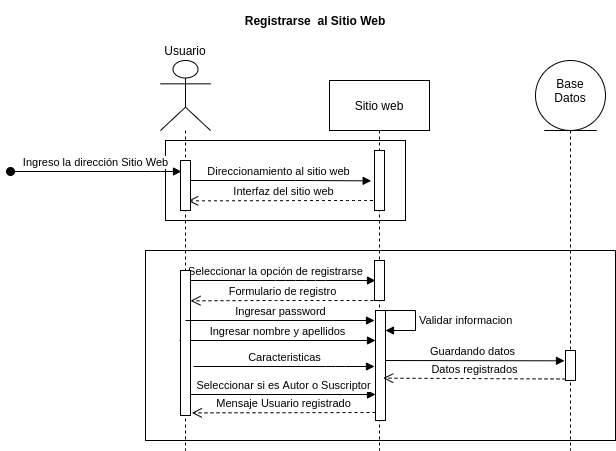

The diagram above was exported from draw.io. Its source (the exported page's mxGraphModel, read from the mxfile embedded in the PNG):
<mxGraphModel dx="1727" dy="520" grid="1" gridSize="10" guides="1" tooltips="1" connect="1" arrows="1" fold="1" page="1" pageScale="1" pageWidth="827" pageHeight="1169" math="0" shadow="0">
  <root>
    <mxCell id="Y1BYFw6gJfZOnwQJxTW5-0" />
    <mxCell id="Y1BYFw6gJfZOnwQJxTW5-1" parent="Y1BYFw6gJfZOnwQJxTW5-0" />
    <mxCell id="1Sehq1b9tueM8t68d1J5-7" value="" style="rounded=0;whiteSpace=wrap;html=1;" vertex="1" parent="Y1BYFw6gJfZOnwQJxTW5-1">
      <mxGeometry x="130" y="440" width="470" height="190" as="geometry" />
    </mxCell>
    <mxCell id="1Sehq1b9tueM8t68d1J5-6" value="" style="rounded=0;whiteSpace=wrap;html=1;" vertex="1" parent="Y1BYFw6gJfZOnwQJxTW5-1">
      <mxGeometry x="150" y="330" width="240" height="80" as="geometry" />
    </mxCell>
    <mxCell id="YB1qF6eXOHa_IUmtGjLH-3" value="Ingresar nombre y apellidos" style="html=1;verticalAlign=bottom;endArrow=block;" edge="1" parent="Y1BYFw6gJfZOnwQJxTW5-1">
      <mxGeometry width="80" relative="1" as="geometry">
        <mxPoint x="164" y="530" as="sourcePoint" />
        <mxPoint x="360" y="530" as="targetPoint" />
      </mxGeometry>
    </mxCell>
    <mxCell id="8amxZiSVZpxPAlbQFekX-24" value="Guardando datos" style="html=1;verticalAlign=bottom;endArrow=block;entryX=-0.1;entryY=0.344;targetPerimeterSpacing=-1;entryDx=0;entryDy=0;entryPerimeter=0;" parent="Y1BYFw6gJfZOnwQJxTW5-1" target="8amxZiSVZpxPAlbQFekX-23" edge="1">
      <mxGeometry relative="1" as="geometry">
        <mxPoint x="364" y="550" as="sourcePoint" />
        <Array as="points" />
      </mxGeometry>
    </mxCell>
    <mxCell id="8amxZiSVZpxPAlbQFekX-14" value="Seleccionar la opción de registrarse" style="html=1;verticalAlign=bottom;startArrow=oval;startFill=1;endArrow=block;startSize=8;targetPerimeterSpacing=-1;" parent="Y1BYFw6gJfZOnwQJxTW5-1" edge="1" target="YB1qF6eXOHa_IUmtGjLH-0">
      <mxGeometry x="-0.0526" width="60" relative="1" as="geometry">
        <mxPoint x="170" y="470" as="sourcePoint" />
        <mxPoint x="360" y="487" as="targetPoint" />
        <Array as="points">
          <mxPoint x="270" y="470" />
          <mxPoint x="300" y="470" />
        </Array>
        <mxPoint as="offset" />
      </mxGeometry>
    </mxCell>
    <mxCell id="8amxZiSVZpxPAlbQFekX-11" value="Interfaz del sitio web" style="html=1;verticalAlign=bottom;endArrow=open;dashed=1;endSize=8;targetPerimeterSpacing=-1;entryX=0.767;entryY=0.807;entryDx=0;entryDy=0;entryPerimeter=0;" parent="Y1BYFw6gJfZOnwQJxTW5-1" source="8amxZiSVZpxPAlbQFekX-8" target="8amxZiSVZpxPAlbQFekX-6" edge="1">
      <mxGeometry relative="1" as="geometry">
        <mxPoint x="360" y="440" as="sourcePoint" />
        <mxPoint x="280" y="440" as="targetPoint" />
        <Array as="points">
          <mxPoint x="340" y="390" />
        </Array>
      </mxGeometry>
    </mxCell>
    <mxCell id="8amxZiSVZpxPAlbQFekX-10" value="Direccionamiento al sitio web" style="html=1;verticalAlign=bottom;startArrow=oval;endArrow=block;startSize=8;targetPerimeterSpacing=-1;entryX=-0.333;entryY=0.506;entryDx=0;entryDy=0;entryPerimeter=0;" parent="Y1BYFw6gJfZOnwQJxTW5-1" source="8amxZiSVZpxPAlbQFekX-5" target="8amxZiSVZpxPAlbQFekX-9" edge="1">
      <mxGeometry relative="1" as="geometry">
        <mxPoint x="300" y="410" as="sourcePoint" />
        <Array as="points">
          <mxPoint x="290" y="370" />
        </Array>
      </mxGeometry>
    </mxCell>
    <mxCell id="8amxZiSVZpxPAlbQFekX-0" value="&lt;b&gt;Registrarse&amp;nbsp; al Sitio Web&lt;/b&gt;" style="text;html=1;strokeColor=none;fillColor=none;align=center;verticalAlign=middle;whiteSpace=wrap;rounded=0;shadow=0;" parent="Y1BYFw6gJfZOnwQJxTW5-1" vertex="1">
      <mxGeometry y="190" width="600" height="40" as="geometry" />
    </mxCell>
    <mxCell id="8amxZiSVZpxPAlbQFekX-5" value="" style="shape=umlLifeline;participant=umlActor;perimeter=lifelinePerimeter;whiteSpace=wrap;html=1;container=1;collapsible=0;recursiveResize=0;verticalAlign=top;spacingTop=36;outlineConnect=0;shadow=0;size=70;" parent="Y1BYFw6gJfZOnwQJxTW5-1" vertex="1">
      <mxGeometry x="145" y="250" width="50" height="390" as="geometry" />
    </mxCell>
    <mxCell id="8amxZiSVZpxPAlbQFekX-6" value="" style="html=1;points=[];perimeter=orthogonalPerimeter;shadow=0;" parent="8amxZiSVZpxPAlbQFekX-5" vertex="1">
      <mxGeometry x="20" y="100" width="10" height="50" as="geometry" />
    </mxCell>
    <mxCell id="8amxZiSVZpxPAlbQFekX-7" value="Ingreso la dirección Sitio Web" style="html=1;verticalAlign=bottom;startArrow=oval;endArrow=block;startSize=8;targetPerimeterSpacing=-1;" parent="8amxZiSVZpxPAlbQFekX-5" target="8amxZiSVZpxPAlbQFekX-6" edge="1">
      <mxGeometry relative="1" as="geometry">
        <mxPoint x="-150" y="111" as="sourcePoint" />
        <Array as="points">
          <mxPoint y="111" />
        </Array>
      </mxGeometry>
    </mxCell>
    <mxCell id="8amxZiSVZpxPAlbQFekX-12" value="" style="html=1;points=[];perimeter=orthogonalPerimeter;shadow=0;" parent="8amxZiSVZpxPAlbQFekX-5" vertex="1">
      <mxGeometry x="20" y="210" width="10" height="145" as="geometry" />
    </mxCell>
    <mxCell id="8amxZiSVZpxPAlbQFekX-8" value="Sitio web" style="shape=umlLifeline;perimeter=lifelinePerimeter;whiteSpace=wrap;html=1;container=1;collapsible=0;recursiveResize=0;outlineConnect=0;shadow=0;size=50;" parent="Y1BYFw6gJfZOnwQJxTW5-1" vertex="1">
      <mxGeometry x="314" y="270" width="100" height="370" as="geometry" />
    </mxCell>
    <mxCell id="YB1qF6eXOHa_IUmtGjLH-4" value="Ingresar password" style="html=1;verticalAlign=bottom;endArrow=block;" edge="1" parent="8amxZiSVZpxPAlbQFekX-8">
      <mxGeometry width="80" relative="1" as="geometry">
        <mxPoint x="-144" y="240" as="sourcePoint" />
        <mxPoint x="45" y="240" as="targetPoint" />
      </mxGeometry>
    </mxCell>
    <mxCell id="8amxZiSVZpxPAlbQFekX-9" value="" style="html=1;points=[];perimeter=orthogonalPerimeter;shadow=0;" parent="8amxZiSVZpxPAlbQFekX-8" vertex="1">
      <mxGeometry x="45" y="70" width="10" height="60" as="geometry" />
    </mxCell>
    <mxCell id="8amxZiSVZpxPAlbQFekX-13" value="" style="html=1;points=[];perimeter=orthogonalPerimeter;shadow=0;" parent="8amxZiSVZpxPAlbQFekX-8" vertex="1">
      <mxGeometry x="46" y="230" width="10" height="110" as="geometry" />
    </mxCell>
    <mxCell id="8amxZiSVZpxPAlbQFekX-22" value="Validar informacion" style="edgeStyle=orthogonalEdgeStyle;html=1;align=left;spacingLeft=2;endArrow=block;rounded=0;targetPerimeterSpacing=-1;" parent="8amxZiSVZpxPAlbQFekX-8" edge="1">
      <mxGeometry relative="1" as="geometry">
        <mxPoint x="56" y="230" as="sourcePoint" />
        <Array as="points">
          <mxPoint x="86" y="230" />
          <mxPoint x="86" y="250" />
        </Array>
        <mxPoint x="56" y="250" as="targetPoint" />
      </mxGeometry>
    </mxCell>
    <mxCell id="YB1qF6eXOHa_IUmtGjLH-0" value="" style="html=1;points=[];perimeter=orthogonalPerimeter;" vertex="1" parent="8amxZiSVZpxPAlbQFekX-8">
      <mxGeometry x="45" y="180" width="10" height="40" as="geometry" />
    </mxCell>
    <mxCell id="8amxZiSVZpxPAlbQFekX-15" value="" style="shape=umlLifeline;participant=umlEntity;perimeter=lifelinePerimeter;whiteSpace=wrap;html=1;container=1;collapsible=0;recursiveResize=0;verticalAlign=top;spacingTop=36;outlineConnect=0;shadow=0;size=70;" parent="Y1BYFw6gJfZOnwQJxTW5-1" vertex="1">
      <mxGeometry x="520" y="250" width="70" height="390" as="geometry" />
    </mxCell>
    <mxCell id="8amxZiSVZpxPAlbQFekX-17" value="Base&lt;br&gt;Datos" style="text;html=1;strokeColor=none;fillColor=none;align=center;verticalAlign=middle;whiteSpace=wrap;rounded=0;shadow=0;" parent="8amxZiSVZpxPAlbQFekX-15" vertex="1">
      <mxGeometry x="15" width="40" height="60" as="geometry" />
    </mxCell>
    <mxCell id="8amxZiSVZpxPAlbQFekX-23" value="" style="html=1;points=[];perimeter=orthogonalPerimeter;shadow=0;" parent="8amxZiSVZpxPAlbQFekX-15" vertex="1">
      <mxGeometry x="30" y="290" width="10" height="30" as="geometry" />
    </mxCell>
    <mxCell id="8amxZiSVZpxPAlbQFekX-16" value="Usuario" style="text;html=1;strokeColor=none;fillColor=none;align=center;verticalAlign=middle;whiteSpace=wrap;rounded=0;shadow=0;" parent="Y1BYFw6gJfZOnwQJxTW5-1" vertex="1">
      <mxGeometry x="150" y="230" width="40" height="20" as="geometry" />
    </mxCell>
    <mxCell id="8amxZiSVZpxPAlbQFekX-25" value="Datos registrados" style="html=1;verticalAlign=bottom;endArrow=open;dashed=1;endSize=8;exitX=0;exitY=0.95;targetPerimeterSpacing=-1;entryX=0.767;entryY=0.615;entryDx=0;entryDy=0;entryPerimeter=0;" parent="Y1BYFw6gJfZOnwQJxTW5-1" source="8amxZiSVZpxPAlbQFekX-23" edge="1" target="8amxZiSVZpxPAlbQFekX-13">
      <mxGeometry relative="1" as="geometry">
        <mxPoint x="368" y="609" as="targetPoint" />
        <Array as="points" />
      </mxGeometry>
    </mxCell>
    <mxCell id="YB1qF6eXOHa_IUmtGjLH-1" value="Formulario de registro" style="html=1;verticalAlign=bottom;endArrow=open;dashed=1;endSize=8;entryX=1;entryY=0.209;entryDx=0;entryDy=0;entryPerimeter=0;" edge="1" parent="Y1BYFw6gJfZOnwQJxTW5-1" target="8amxZiSVZpxPAlbQFekX-12">
      <mxGeometry relative="1" as="geometry">
        <mxPoint x="358" y="490" as="sourcePoint" />
        <mxPoint x="170" y="510" as="targetPoint" />
        <Array as="points">
          <mxPoint x="320" y="490" />
          <mxPoint x="250" y="490" />
        </Array>
      </mxGeometry>
    </mxCell>
    <mxCell id="1Sehq1b9tueM8t68d1J5-0" value="Caracteristicas" style="html=1;verticalAlign=bottom;endArrow=block;" edge="1" parent="Y1BYFw6gJfZOnwQJxTW5-1">
      <mxGeometry width="80" relative="1" as="geometry">
        <mxPoint x="178" y="556" as="sourcePoint" />
        <mxPoint x="359" y="556" as="targetPoint" />
        <Array as="points">
          <mxPoint x="320" y="556" />
        </Array>
      </mxGeometry>
    </mxCell>
    <mxCell id="1Sehq1b9tueM8t68d1J5-1" value="Mensaje Usuario registrado" style="html=1;verticalAlign=bottom;endArrow=open;dashed=1;endSize=8;entryX=1.133;entryY=0.982;entryDx=0;entryDy=0;entryPerimeter=0;" edge="1" parent="Y1BYFw6gJfZOnwQJxTW5-1" target="8amxZiSVZpxPAlbQFekX-12">
      <mxGeometry relative="1" as="geometry">
        <mxPoint x="360" y="602" as="sourcePoint" />
        <mxPoint x="180" y="580" as="targetPoint" />
        <Array as="points" />
      </mxGeometry>
    </mxCell>
    <mxCell id="AwdwxMQVeNiH6GHH3lqA-1" value="Seleccionar si es Autor o Suscriptor" style="html=1;verticalAlign=bottom;endArrow=block;" edge="1" parent="Y1BYFw6gJfZOnwQJxTW5-1">
      <mxGeometry width="80" relative="1" as="geometry">
        <mxPoint x="175" y="584" as="sourcePoint" />
        <mxPoint x="360" y="584" as="targetPoint" />
      </mxGeometry>
    </mxCell>
  </root>
</mxGraphModel>